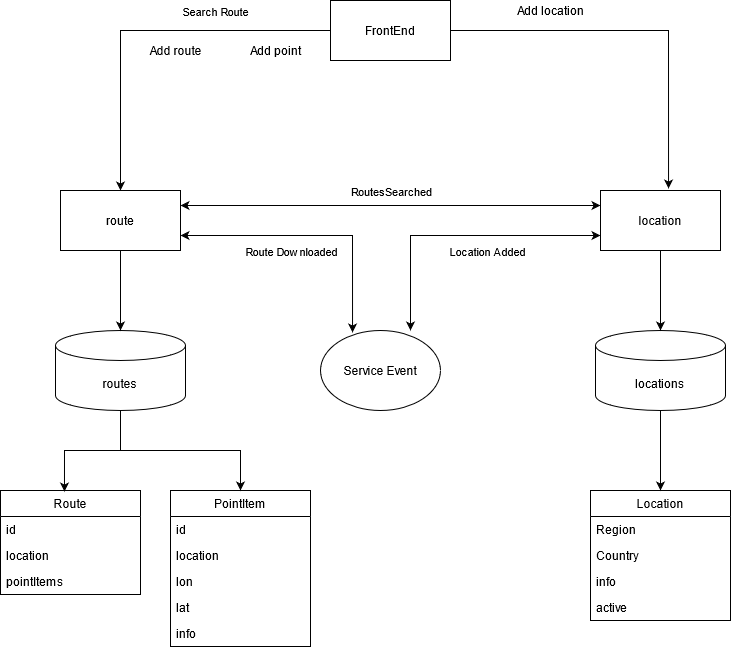

The diagram above was exported from draw.io. Its source (the exported page's mxGraphModel, read from the mxfile embedded in the PNG):
<mxGraphModel dx="1422" dy="749" grid="1" gridSize="10" guides="1" tooltips="1" connect="1" arrows="1" fold="1" page="1" pageScale="1" pageWidth="827" pageHeight="1169" math="0" shadow="0">
  <root>
    <mxCell id="0" />
    <mxCell id="1" parent="0" />
    <mxCell id="qGtDnl_LN1qEaIOvR94w-30" style="edgeStyle=orthogonalEdgeStyle;rounded=0;orthogonalLoop=1;jettySize=auto;html=1;exitX=0.5;exitY=1;exitDx=0;exitDy=0;exitPerimeter=0;entryX=0.457;entryY=0.01;entryDx=0;entryDy=0;entryPerimeter=0;startArrow=none;startFill=0;endArrow=classic;endFill=1;strokeColor=#000000;" parent="1" source="qGtDnl_LN1qEaIOvR94w-1" target="qGtDnl_LN1qEaIOvR94w-18" edge="1">
      <mxGeometry relative="1" as="geometry" />
    </mxCell>
    <mxCell id="qGtDnl_LN1qEaIOvR94w-31" style="edgeStyle=orthogonalEdgeStyle;rounded=0;orthogonalLoop=1;jettySize=auto;html=1;exitX=0.5;exitY=1;exitDx=0;exitDy=0;exitPerimeter=0;entryX=0.5;entryY=0;entryDx=0;entryDy=0;startArrow=none;startFill=0;endArrow=classic;endFill=1;strokeColor=#000000;" parent="1" source="qGtDnl_LN1qEaIOvR94w-1" target="qGtDnl_LN1qEaIOvR94w-22" edge="1">
      <mxGeometry relative="1" as="geometry" />
    </mxCell>
    <mxCell id="qGtDnl_LN1qEaIOvR94w-1" value="routes" style="shape=cylinder3;whiteSpace=wrap;html=1;boundedLbl=1;backgroundOutline=1;size=15;" parent="1" vertex="1">
      <mxGeometry x="65" y="480" width="130" height="80" as="geometry" />
    </mxCell>
    <mxCell id="qGtDnl_LN1qEaIOvR94w-36" style="edgeStyle=orthogonalEdgeStyle;rounded=0;orthogonalLoop=1;jettySize=auto;html=1;exitX=0.5;exitY=1;exitDx=0;exitDy=0;exitPerimeter=0;startArrow=none;startFill=0;endArrow=classic;endFill=1;strokeColor=#000000;" parent="1" source="qGtDnl_LN1qEaIOvR94w-2" target="qGtDnl_LN1qEaIOvR94w-32" edge="1">
      <mxGeometry relative="1" as="geometry" />
    </mxCell>
    <mxCell id="qGtDnl_LN1qEaIOvR94w-2" value="&lt;div&gt;locations&lt;/div&gt;" style="shape=cylinder3;whiteSpace=wrap;html=1;boundedLbl=1;backgroundOutline=1;size=15;" parent="1" vertex="1">
      <mxGeometry x="605" y="480" width="130" height="80" as="geometry" />
    </mxCell>
    <mxCell id="qGtDnl_LN1qEaIOvR94w-8" style="edgeStyle=orthogonalEdgeStyle;rounded=0;orthogonalLoop=1;jettySize=auto;html=1;exitX=1;exitY=0.25;exitDx=0;exitDy=0;entryX=0;entryY=0.25;entryDx=0;entryDy=0;startArrow=classic;startFill=1;" parent="1" source="qGtDnl_LN1qEaIOvR94w-4" target="qGtDnl_LN1qEaIOvR94w-5" edge="1">
      <mxGeometry relative="1" as="geometry" />
    </mxCell>
    <mxCell id="qGtDnl_LN1qEaIOvR94w-9" value="&lt;div&gt;RoutesSearched&lt;br&gt;&lt;/div&gt;" style="edgeLabel;html=1;align=center;verticalAlign=middle;resizable=0;points=[];" parent="qGtDnl_LN1qEaIOvR94w-8" vertex="1" connectable="0">
      <mxGeometry x="0.1857" y="1" relative="1" as="geometry">
        <mxPoint x="-39" y="-14" as="offset" />
      </mxGeometry>
    </mxCell>
    <mxCell id="qGtDnl_LN1qEaIOvR94w-10" style="edgeStyle=orthogonalEdgeStyle;rounded=0;orthogonalLoop=1;jettySize=auto;html=1;exitX=1;exitY=0.75;exitDx=0;exitDy=0;entryX=0.267;entryY=0.025;entryDx=0;entryDy=0;entryPerimeter=0;startArrow=classic;startFill=1;strokeColor=#000000;" parent="1" source="qGtDnl_LN1qEaIOvR94w-4" target="qGtDnl_LN1qEaIOvR94w-6" edge="1">
      <mxGeometry relative="1" as="geometry" />
    </mxCell>
    <mxCell id="qGtDnl_LN1qEaIOvR94w-14" value="&lt;div&gt;Route Downloaded&lt;/div&gt;" style="edgeLabel;html=1;align=center;verticalAlign=middle;resizable=0;points=[];" parent="qGtDnl_LN1qEaIOvR94w-10" vertex="1" connectable="0">
      <mxGeometry x="-0.2788" y="-2" relative="1" as="geometry">
        <mxPoint x="13" y="13" as="offset" />
      </mxGeometry>
    </mxCell>
    <mxCell id="qGtDnl_LN1qEaIOvR94w-12" style="edgeStyle=orthogonalEdgeStyle;rounded=0;orthogonalLoop=1;jettySize=auto;html=1;exitX=0.5;exitY=0;exitDx=0;exitDy=0;entryX=0;entryY=0.5;entryDx=0;entryDy=0;startArrow=classic;startFill=1;strokeColor=#000000;endArrow=none;endFill=0;" parent="1" source="qGtDnl_LN1qEaIOvR94w-4" target="qGtDnl_LN1qEaIOvR94w-7" edge="1">
      <mxGeometry relative="1" as="geometry" />
    </mxCell>
    <mxCell id="qGtDnl_LN1qEaIOvR94w-39" value="Search Route" style="edgeLabel;html=1;align=center;verticalAlign=middle;resizable=0;points=[];" parent="qGtDnl_LN1qEaIOvR94w-12" vertex="1" connectable="0">
      <mxGeometry x="0.373" y="-2" relative="1" as="geometry">
        <mxPoint y="-22" as="offset" />
      </mxGeometry>
    </mxCell>
    <mxCell id="qGtDnl_LN1qEaIOvR94w-16" style="edgeStyle=orthogonalEdgeStyle;rounded=0;orthogonalLoop=1;jettySize=auto;html=1;exitX=0.5;exitY=1;exitDx=0;exitDy=0;startArrow=none;startFill=0;endArrow=classic;endFill=1;strokeColor=#000000;" parent="1" source="qGtDnl_LN1qEaIOvR94w-4" target="qGtDnl_LN1qEaIOvR94w-1" edge="1">
      <mxGeometry relative="1" as="geometry" />
    </mxCell>
    <mxCell id="qGtDnl_LN1qEaIOvR94w-4" value="&lt;div&gt;route&lt;/div&gt;" style="rounded=0;whiteSpace=wrap;html=1;" parent="1" vertex="1">
      <mxGeometry x="70" y="340" width="120" height="60" as="geometry" />
    </mxCell>
    <mxCell id="qGtDnl_LN1qEaIOvR94w-11" style="edgeStyle=orthogonalEdgeStyle;rounded=0;orthogonalLoop=1;jettySize=auto;html=1;exitX=0;exitY=0.75;exitDx=0;exitDy=0;entryX=0.75;entryY=0;entryDx=0;entryDy=0;entryPerimeter=0;startArrow=classic;startFill=1;strokeColor=#000000;" parent="1" source="qGtDnl_LN1qEaIOvR94w-5" target="qGtDnl_LN1qEaIOvR94w-6" edge="1">
      <mxGeometry relative="1" as="geometry" />
    </mxCell>
    <mxCell id="qGtDnl_LN1qEaIOvR94w-15" value="&lt;div&gt;Location Added &lt;/div&gt;" style="edgeLabel;html=1;align=center;verticalAlign=middle;resizable=0;points=[];" parent="qGtDnl_LN1qEaIOvR94w-11" vertex="1" connectable="0">
      <mxGeometry x="-0.2" y="4" relative="1" as="geometry">
        <mxPoint y="11" as="offset" />
      </mxGeometry>
    </mxCell>
    <mxCell id="qGtDnl_LN1qEaIOvR94w-17" style="edgeStyle=orthogonalEdgeStyle;rounded=0;orthogonalLoop=1;jettySize=auto;html=1;exitX=0.5;exitY=1;exitDx=0;exitDy=0;startArrow=none;startFill=0;endArrow=classic;endFill=1;strokeColor=#000000;" parent="1" source="qGtDnl_LN1qEaIOvR94w-5" target="qGtDnl_LN1qEaIOvR94w-2" edge="1">
      <mxGeometry relative="1" as="geometry" />
    </mxCell>
    <mxCell id="qGtDnl_LN1qEaIOvR94w-5" value="&lt;div&gt;location&lt;/div&gt;" style="rounded=0;whiteSpace=wrap;html=1;" parent="1" vertex="1">
      <mxGeometry x="610" y="340" width="120" height="60" as="geometry" />
    </mxCell>
    <mxCell id="qGtDnl_LN1qEaIOvR94w-6" value="&lt;div&gt;Service Event&lt;/div&gt;" style="ellipse;whiteSpace=wrap;html=1;" parent="1" vertex="1">
      <mxGeometry x="330" y="480" width="120" height="80" as="geometry" />
    </mxCell>
    <mxCell id="qGtDnl_LN1qEaIOvR94w-13" style="edgeStyle=orthogonalEdgeStyle;rounded=0;orthogonalLoop=1;jettySize=auto;html=1;exitX=1;exitY=0.5;exitDx=0;exitDy=0;entryX=0.567;entryY=-0.033;entryDx=0;entryDy=0;entryPerimeter=0;startArrow=none;startFill=0;strokeColor=#000000;" parent="1" source="qGtDnl_LN1qEaIOvR94w-7" target="qGtDnl_LN1qEaIOvR94w-5" edge="1">
      <mxGeometry relative="1" as="geometry" />
    </mxCell>
    <mxCell id="qGtDnl_LN1qEaIOvR94w-7" value="&lt;div&gt;FrontEnd&lt;/div&gt;" style="rounded=0;whiteSpace=wrap;html=1;" parent="1" vertex="1">
      <mxGeometry x="340" y="150" width="120" height="60" as="geometry" />
    </mxCell>
    <mxCell id="qGtDnl_LN1qEaIOvR94w-18" value="Route" style="swimlane;fontStyle=0;childLayout=stackLayout;horizontal=1;startSize=26;fillColor=none;horizontalStack=0;resizeParent=1;resizeParentMax=0;resizeLast=0;collapsible=1;marginBottom=0;" parent="1" vertex="1">
      <mxGeometry x="10" y="640" width="140" height="104" as="geometry" />
    </mxCell>
    <mxCell id="qGtDnl_LN1qEaIOvR94w-19" value="id" style="text;strokeColor=none;fillColor=none;align=left;verticalAlign=top;spacingLeft=4;spacingRight=4;overflow=hidden;rotatable=0;points=[[0,0.5],[1,0.5]];portConstraint=eastwest;" parent="qGtDnl_LN1qEaIOvR94w-18" vertex="1">
      <mxGeometry y="26" width="140" height="26" as="geometry" />
    </mxCell>
    <mxCell id="qGtDnl_LN1qEaIOvR94w-20" value="location" style="text;strokeColor=none;fillColor=none;align=left;verticalAlign=top;spacingLeft=4;spacingRight=4;overflow=hidden;rotatable=0;points=[[0,0.5],[1,0.5]];portConstraint=eastwest;" parent="qGtDnl_LN1qEaIOvR94w-18" vertex="1">
      <mxGeometry y="52" width="140" height="26" as="geometry" />
    </mxCell>
    <mxCell id="qGtDnl_LN1qEaIOvR94w-21" value="pointItems" style="text;strokeColor=none;fillColor=none;align=left;verticalAlign=top;spacingLeft=4;spacingRight=4;overflow=hidden;rotatable=0;points=[[0,0.5],[1,0.5]];portConstraint=eastwest;" parent="qGtDnl_LN1qEaIOvR94w-18" vertex="1">
      <mxGeometry y="78" width="140" height="26" as="geometry" />
    </mxCell>
    <mxCell id="qGtDnl_LN1qEaIOvR94w-22" value="PointItem" style="swimlane;fontStyle=0;childLayout=stackLayout;horizontal=1;startSize=26;fillColor=none;horizontalStack=0;resizeParent=1;resizeParentMax=0;resizeLast=0;collapsible=1;marginBottom=0;" parent="1" vertex="1">
      <mxGeometry x="180" y="640" width="140" height="156" as="geometry" />
    </mxCell>
    <mxCell id="qGtDnl_LN1qEaIOvR94w-23" value="id" style="text;strokeColor=none;fillColor=none;align=left;verticalAlign=top;spacingLeft=4;spacingRight=4;overflow=hidden;rotatable=0;points=[[0,0.5],[1,0.5]];portConstraint=eastwest;" parent="qGtDnl_LN1qEaIOvR94w-22" vertex="1">
      <mxGeometry y="26" width="140" height="26" as="geometry" />
    </mxCell>
    <mxCell id="qGtDnl_LN1qEaIOvR94w-24" value="location" style="text;strokeColor=none;fillColor=none;align=left;verticalAlign=top;spacingLeft=4;spacingRight=4;overflow=hidden;rotatable=0;points=[[0,0.5],[1,0.5]];portConstraint=eastwest;" parent="qGtDnl_LN1qEaIOvR94w-22" vertex="1">
      <mxGeometry y="52" width="140" height="26" as="geometry" />
    </mxCell>
    <mxCell id="qGtDnl_LN1qEaIOvR94w-25" value="lon" style="text;strokeColor=none;fillColor=none;align=left;verticalAlign=top;spacingLeft=4;spacingRight=4;overflow=hidden;rotatable=0;points=[[0,0.5],[1,0.5]];portConstraint=eastwest;" parent="qGtDnl_LN1qEaIOvR94w-22" vertex="1">
      <mxGeometry y="78" width="140" height="26" as="geometry" />
    </mxCell>
    <mxCell id="qGtDnl_LN1qEaIOvR94w-26" value="lat" style="text;strokeColor=none;fillColor=none;align=left;verticalAlign=top;spacingLeft=4;spacingRight=4;overflow=hidden;rotatable=0;points=[[0,0.5],[1,0.5]];portConstraint=eastwest;" parent="qGtDnl_LN1qEaIOvR94w-22" vertex="1">
      <mxGeometry y="104" width="140" height="26" as="geometry" />
    </mxCell>
    <mxCell id="qGtDnl_LN1qEaIOvR94w-27" value="info" style="text;strokeColor=none;fillColor=none;align=left;verticalAlign=top;spacingLeft=4;spacingRight=4;overflow=hidden;rotatable=0;points=[[0,0.5],[1,0.5]];portConstraint=eastwest;" parent="qGtDnl_LN1qEaIOvR94w-22" vertex="1">
      <mxGeometry y="130" width="140" height="26" as="geometry" />
    </mxCell>
    <mxCell id="qGtDnl_LN1qEaIOvR94w-32" value="Location" style="swimlane;fontStyle=0;childLayout=stackLayout;horizontal=1;startSize=26;fillColor=none;horizontalStack=0;resizeParent=1;resizeParentMax=0;resizeLast=0;collapsible=1;marginBottom=0;" parent="1" vertex="1">
      <mxGeometry x="600" y="640" width="140" height="130" as="geometry" />
    </mxCell>
    <mxCell id="qGtDnl_LN1qEaIOvR94w-33" value="Region" style="text;strokeColor=none;fillColor=none;align=left;verticalAlign=top;spacingLeft=4;spacingRight=4;overflow=hidden;rotatable=0;points=[[0,0.5],[1,0.5]];portConstraint=eastwest;" parent="qGtDnl_LN1qEaIOvR94w-32" vertex="1">
      <mxGeometry y="26" width="140" height="26" as="geometry" />
    </mxCell>
    <mxCell id="qGtDnl_LN1qEaIOvR94w-34" value="Country" style="text;strokeColor=none;fillColor=none;align=left;verticalAlign=top;spacingLeft=4;spacingRight=4;overflow=hidden;rotatable=0;points=[[0,0.5],[1,0.5]];portConstraint=eastwest;" parent="qGtDnl_LN1qEaIOvR94w-32" vertex="1">
      <mxGeometry y="52" width="140" height="26" as="geometry" />
    </mxCell>
    <mxCell id="qGtDnl_LN1qEaIOvR94w-35" value="info" style="text;strokeColor=none;fillColor=none;align=left;verticalAlign=top;spacingLeft=4;spacingRight=4;overflow=hidden;rotatable=0;points=[[0,0.5],[1,0.5]];portConstraint=eastwest;" parent="qGtDnl_LN1qEaIOvR94w-32" vertex="1">
      <mxGeometry y="78" width="140" height="26" as="geometry" />
    </mxCell>
    <mxCell id="qGtDnl_LN1qEaIOvR94w-38" value="active" style="text;strokeColor=none;fillColor=none;align=left;verticalAlign=top;spacingLeft=4;spacingRight=4;overflow=hidden;rotatable=0;points=[[0,0.5],[1,0.5]];portConstraint=eastwest;" parent="qGtDnl_LN1qEaIOvR94w-32" vertex="1">
      <mxGeometry y="104" width="140" height="26" as="geometry" />
    </mxCell>
    <mxCell id="qGtDnl_LN1qEaIOvR94w-40" value="Add location" style="text;html=1;align=center;verticalAlign=middle;resizable=0;points=[];autosize=1;" parent="1" vertex="1">
      <mxGeometry x="520" y="150" width="80" height="20" as="geometry" />
    </mxCell>
    <mxCell id="qGtDnl_LN1qEaIOvR94w-41" value="Add route" style="text;html=1;align=center;verticalAlign=middle;resizable=0;points=[];autosize=1;" parent="1" vertex="1">
      <mxGeometry x="150" y="190" width="70" height="20" as="geometry" />
    </mxCell>
    <mxCell id="qGtDnl_LN1qEaIOvR94w-42" value="Add point" style="text;html=1;align=center;verticalAlign=middle;resizable=0;points=[];autosize=1;" parent="1" vertex="1">
      <mxGeometry x="250" y="190" width="70" height="20" as="geometry" />
    </mxCell>
  </root>
</mxGraphModel>